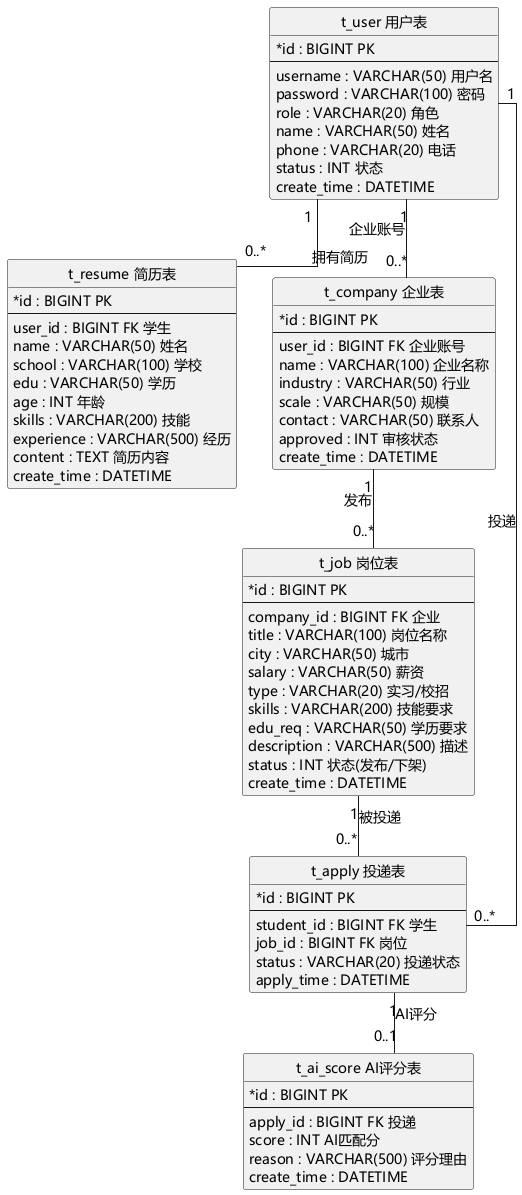

The diagram above was rendered by PlantUML. Its source (embedded in the PNG):
@startuml 数据库ER图
skinparam defaultFontName "Microsoft YaHei"
skinparam classAttributeIconSize 0
hide circle
skinparam linetype ortho
skinparam defaultFontSize 14

class "t_user 用户表" as user {
  * id : BIGINT PK
  --
  username : VARCHAR(50) 用户名
  password : VARCHAR(100) 密码
  role : VARCHAR(20) 角色
  name : VARCHAR(50) 姓名
  phone : VARCHAR(20) 电话
  status : INT 状态
  create_time : DATETIME
}

class "t_company 企业表" as company {
  * id : BIGINT PK
  --
  user_id : BIGINT FK 企业账号
  name : VARCHAR(100) 企业名称
  industry : VARCHAR(50) 行业
  scale : VARCHAR(50) 规模
  contact : VARCHAR(50) 联系人
  approved : INT 审核状态
  create_time : DATETIME
}

class "t_resume 简历表" as resume {
  * id : BIGINT PK
  --
  user_id : BIGINT FK 学生
  name : VARCHAR(50) 姓名
  school : VARCHAR(100) 学校
  edu : VARCHAR(50) 学历
  age : INT 年龄
  skills : VARCHAR(200) 技能
  experience : VARCHAR(500) 经历
  content : TEXT 简历内容
  create_time : DATETIME
}

class "t_job 岗位表" as job {
  * id : BIGINT PK
  --
  company_id : BIGINT FK 企业
  title : VARCHAR(100) 岗位名称
  city : VARCHAR(50) 城市
  salary : VARCHAR(50) 薪资
  type : VARCHAR(20) 实习/校招
  skills : VARCHAR(200) 技能要求
  edu_req : VARCHAR(50) 学历要求
  description : VARCHAR(500) 描述
  status : INT 状态(发布/下架)
  create_time : DATETIME
}

class "t_apply 投递表" as apply {
  * id : BIGINT PK
  --
  student_id : BIGINT FK 学生
  job_id : BIGINT FK 岗位
  status : VARCHAR(20) 投递状态
  apply_time : DATETIME
}

class "t_ai_score AI评分表" as aiscore {
  * id : BIGINT PK
  --
  apply_id : BIGINT FK 投递
  score : INT AI匹配分
  reason : VARCHAR(500) 评分理由
  create_time : DATETIME
}

user -[hidden]r- resume
resume -[hidden]r- apply
user -[hidden]d- company
resume -[hidden]d- job
apply -[hidden]d- aiscore
user "1" -- "0..*" company : 企业账号
user "1" -- "0..*" resume : 拥有简历
company "1" -- "0..*" job : 发布
user "1" -- "0..*" apply : 投递
job "1" -- "0..*" apply : 被投递
apply "1" -- "0..1" aiscore : AI评分
@enduml